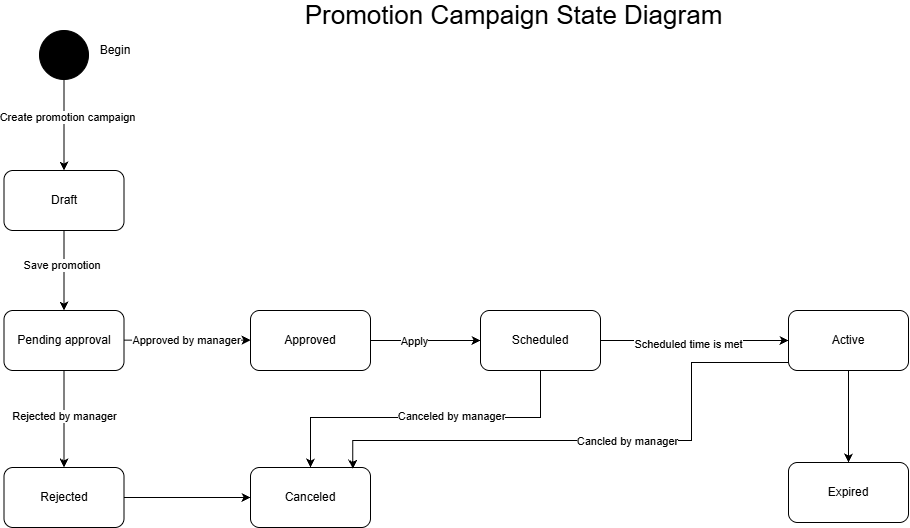

The diagram above was exported from draw.io. Its source (the exported page's mxGraphModel, read from the mxfile embedded in the PNG):
<mxGraphModel dx="1245" dy="889" grid="0" gridSize="10" guides="1" tooltips="1" connect="1" arrows="1" fold="1" page="0" pageScale="1" pageWidth="827" pageHeight="1169" math="0" shadow="0">
  <root>
    <mxCell id="0" />
    <mxCell id="1" parent="0" />
    <mxCell id="y0GMC6gxMgUcXfOfIHlT-5" edge="1" parent="1" source="y0GMC6gxMgUcXfOfIHlT-1" style="edgeStyle=orthogonalEdgeStyle;rounded=0;orthogonalLoop=1;jettySize=auto;html=1;entryX=0.5;entryY=0;entryDx=0;entryDy=0;" target="y0GMC6gxMgUcXfOfIHlT-4">
      <mxGeometry relative="1" as="geometry" />
    </mxCell>
    <mxCell id="y0GMC6gxMgUcXfOfIHlT-8" connectable="0" parent="y0GMC6gxMgUcXfOfIHlT-5" style="edgeLabel;html=1;align=center;verticalAlign=middle;resizable=0;points=[];" value="Create promotion campaign" vertex="1">
      <mxGeometry relative="1" x="-0.1909" y="3" as="geometry">
        <mxPoint as="offset" />
      </mxGeometry>
    </mxCell>
    <mxCell id="y0GMC6gxMgUcXfOfIHlT-1" parent="1" style="ellipse;whiteSpace=wrap;html=1;aspect=fixed;fillColor=#000000;" value="" vertex="1">
      <mxGeometry height="49" width="49" x="348" y="62" as="geometry" />
    </mxCell>
    <mxCell id="y0GMC6gxMgUcXfOfIHlT-2" parent="1" style="text;html=1;whiteSpace=wrap;strokeColor=none;fillColor=none;align=center;verticalAlign=middle;rounded=0;" value="Begin" vertex="1">
      <mxGeometry height="30" width="60" x="394" y="67" as="geometry" />
    </mxCell>
    <mxCell id="y0GMC6gxMgUcXfOfIHlT-7" edge="1" parent="1" source="y0GMC6gxMgUcXfOfIHlT-4" style="edgeStyle=orthogonalEdgeStyle;rounded=0;orthogonalLoop=1;jettySize=auto;html=1;" target="y0GMC6gxMgUcXfOfIHlT-6" value="">
      <mxGeometry relative="1" as="geometry" />
    </mxCell>
    <mxCell id="y0GMC6gxMgUcXfOfIHlT-9" connectable="0" parent="y0GMC6gxMgUcXfOfIHlT-7" style="edgeLabel;html=1;align=center;verticalAlign=middle;resizable=0;points=[];" value="Save promotion&amp;nbsp;" vertex="1">
      <mxGeometry relative="1" x="-0.135" y="-1" as="geometry">
        <mxPoint as="offset" />
      </mxGeometry>
    </mxCell>
    <mxCell id="y0GMC6gxMgUcXfOfIHlT-4" parent="1" style="rounded=1;whiteSpace=wrap;html=1;" value="Draft" vertex="1">
      <mxGeometry height="60" width="120" x="312.5" y="202" as="geometry" />
    </mxCell>
    <mxCell id="y0GMC6gxMgUcXfOfIHlT-12" edge="1" parent="1" style="edgeStyle=orthogonalEdgeStyle;rounded=0;orthogonalLoop=1;jettySize=auto;html=1;" value="">
      <mxGeometry relative="1" as="geometry">
        <mxPoint x="432.5" y="371.66" as="sourcePoint" />
        <mxPoint x="559" y="371.66" as="targetPoint" />
      </mxGeometry>
    </mxCell>
    <mxCell id="y0GMC6gxMgUcXfOfIHlT-15" connectable="0" parent="y0GMC6gxMgUcXfOfIHlT-12" style="edgeLabel;html=1;align=center;verticalAlign=middle;resizable=0;points=[];" value="Approved by manager" vertex="1">
      <mxGeometry relative="1" x="-0.3475" y="-2" as="geometry">
        <mxPoint x="20" y="-2" as="offset" />
      </mxGeometry>
    </mxCell>
    <mxCell id="y0GMC6gxMgUcXfOfIHlT-14" edge="1" parent="1" source="y0GMC6gxMgUcXfOfIHlT-6" style="edgeStyle=orthogonalEdgeStyle;rounded=0;orthogonalLoop=1;jettySize=auto;html=1;" target="y0GMC6gxMgUcXfOfIHlT-13" value="">
      <mxGeometry relative="1" as="geometry">
        <Array as="points">
          <mxPoint x="373" y="449" />
          <mxPoint x="373" y="449" />
        </Array>
      </mxGeometry>
    </mxCell>
    <mxCell id="y0GMC6gxMgUcXfOfIHlT-16" connectable="0" parent="y0GMC6gxMgUcXfOfIHlT-14" style="edgeLabel;html=1;align=center;verticalAlign=middle;resizable=0;points=[];" value="Rejected by manager" vertex="1">
      <mxGeometry relative="1" x="-0.2347" y="2" as="geometry">
        <mxPoint x="-2" y="8" as="offset" />
      </mxGeometry>
    </mxCell>
    <mxCell id="y0GMC6gxMgUcXfOfIHlT-6" parent="1" style="whiteSpace=wrap;html=1;rounded=1;" value="Pending approval" vertex="1">
      <mxGeometry height="60" width="120" x="312.5" y="342" as="geometry" />
    </mxCell>
    <mxCell id="y0GMC6gxMgUcXfOfIHlT-21" edge="1" parent="1" source="y0GMC6gxMgUcXfOfIHlT-11" style="edgeStyle=orthogonalEdgeStyle;rounded=0;orthogonalLoop=1;jettySize=auto;html=1;" target="y0GMC6gxMgUcXfOfIHlT-20" value="">
      <mxGeometry relative="1" as="geometry" />
    </mxCell>
    <mxCell id="y0GMC6gxMgUcXfOfIHlT-22" connectable="0" parent="y0GMC6gxMgUcXfOfIHlT-21" style="edgeLabel;html=1;align=center;verticalAlign=middle;resizable=0;points=[];" value="Apply" vertex="1">
      <mxGeometry relative="1" x="-0.2132" as="geometry">
        <mxPoint as="offset" />
      </mxGeometry>
    </mxCell>
    <mxCell id="y0GMC6gxMgUcXfOfIHlT-11" parent="1" style="whiteSpace=wrap;html=1;rounded=1;" value="Approved" vertex="1">
      <mxGeometry height="60" width="120" x="559" y="342" as="geometry" />
    </mxCell>
    <mxCell id="y0GMC6gxMgUcXfOfIHlT-18" edge="1" parent="1" source="y0GMC6gxMgUcXfOfIHlT-13" style="edgeStyle=orthogonalEdgeStyle;rounded=0;orthogonalLoop=1;jettySize=auto;html=1;" target="y0GMC6gxMgUcXfOfIHlT-17" value="">
      <mxGeometry relative="1" as="geometry" />
    </mxCell>
    <mxCell id="y0GMC6gxMgUcXfOfIHlT-13" parent="1" style="whiteSpace=wrap;html=1;rounded=1;" value="Rejected" vertex="1">
      <mxGeometry height="60" width="120" x="312.5" y="499" as="geometry" />
    </mxCell>
    <mxCell id="y0GMC6gxMgUcXfOfIHlT-17" parent="1" style="whiteSpace=wrap;html=1;rounded=1;" value="Canceled" vertex="1">
      <mxGeometry height="60" width="120" x="559" y="499" as="geometry" />
    </mxCell>
    <mxCell id="y0GMC6gxMgUcXfOfIHlT-24" edge="1" parent="1" source="y0GMC6gxMgUcXfOfIHlT-20" style="edgeStyle=orthogonalEdgeStyle;rounded=0;orthogonalLoop=1;jettySize=auto;html=1;" target="y0GMC6gxMgUcXfOfIHlT-23" value="">
      <mxGeometry relative="1" as="geometry" />
    </mxCell>
    <mxCell id="y0GMC6gxMgUcXfOfIHlT-32" connectable="0" parent="y0GMC6gxMgUcXfOfIHlT-24" style="edgeLabel;html=1;align=center;verticalAlign=middle;resizable=0;points=[];" value="Scheduled time is met" vertex="1">
      <mxGeometry relative="1" x="-0.0667" y="-3" as="geometry">
        <mxPoint as="offset" />
      </mxGeometry>
    </mxCell>
    <mxCell id="y0GMC6gxMgUcXfOfIHlT-27" edge="1" parent="1" source="y0GMC6gxMgUcXfOfIHlT-20" style="edgeStyle=orthogonalEdgeStyle;rounded=0;orthogonalLoop=1;jettySize=auto;html=1;entryX=0.5;entryY=0;entryDx=0;entryDy=0;" target="y0GMC6gxMgUcXfOfIHlT-17">
      <mxGeometry relative="1" as="geometry">
        <Array as="points">
          <mxPoint x="849" y="449" />
          <mxPoint x="619" y="449" />
        </Array>
      </mxGeometry>
    </mxCell>
    <mxCell id="y0GMC6gxMgUcXfOfIHlT-28" connectable="0" parent="y0GMC6gxMgUcXfOfIHlT-27" style="edgeLabel;html=1;align=center;verticalAlign=middle;resizable=0;points=[];" value="Canceled by manager" vertex="1">
      <mxGeometry relative="1" x="-0.1638" y="-2" as="geometry">
        <mxPoint as="offset" />
      </mxGeometry>
    </mxCell>
    <mxCell id="y0GMC6gxMgUcXfOfIHlT-20" parent="1" style="whiteSpace=wrap;html=1;rounded=1;" value="Scheduled" vertex="1">
      <mxGeometry height="60" width="120" x="789" y="342" as="geometry" />
    </mxCell>
    <mxCell id="y0GMC6gxMgUcXfOfIHlT-26" edge="1" parent="1" source="y0GMC6gxMgUcXfOfIHlT-23" style="edgeStyle=orthogonalEdgeStyle;rounded=0;orthogonalLoop=1;jettySize=auto;html=1;" target="y0GMC6gxMgUcXfOfIHlT-25" value="">
      <mxGeometry relative="1" as="geometry" />
    </mxCell>
    <mxCell id="y0GMC6gxMgUcXfOfIHlT-29" edge="1" parent="1" source="y0GMC6gxMgUcXfOfIHlT-23" style="edgeStyle=orthogonalEdgeStyle;rounded=0;orthogonalLoop=1;jettySize=auto;html=1;entryX=0.852;entryY=0.022;entryDx=0;entryDy=0;entryPerimeter=0;" target="y0GMC6gxMgUcXfOfIHlT-17">
      <mxGeometry relative="1" as="geometry">
        <Array as="points">
          <mxPoint x="1000" y="394" />
          <mxPoint x="1000" y="472" />
          <mxPoint x="661" y="472" />
        </Array>
      </mxGeometry>
    </mxCell>
    <mxCell id="y0GMC6gxMgUcXfOfIHlT-30" connectable="0" parent="y0GMC6gxMgUcXfOfIHlT-29" style="edgeLabel;html=1;align=center;verticalAlign=middle;resizable=0;points=[];" value="Cancled by manager" vertex="1">
      <mxGeometry relative="1" x="-0.1117" as="geometry">
        <mxPoint as="offset" />
      </mxGeometry>
    </mxCell>
    <mxCell id="y0GMC6gxMgUcXfOfIHlT-23" parent="1" style="whiteSpace=wrap;html=1;rounded=1;" value="Active" vertex="1">
      <mxGeometry height="60" width="120" x="1097" y="342" as="geometry" />
    </mxCell>
    <mxCell id="y0GMC6gxMgUcXfOfIHlT-25" parent="1" style="whiteSpace=wrap;html=1;rounded=1;" value="Expired" vertex="1">
      <mxGeometry height="60" width="120" x="1097" y="494" as="geometry" />
    </mxCell>
    <mxCell id="y0GMC6gxMgUcXfOfIHlT-33" parent="1" style="text;html=1;whiteSpace=wrap;strokeColor=none;fillColor=none;align=center;verticalAlign=middle;rounded=0;fontSize=26;" value="Promotion Campaign State Diagram" vertex="1">
      <mxGeometry height="30" width="459" x="593" y="32" as="geometry" />
    </mxCell>
  </root>
</mxGraphModel>